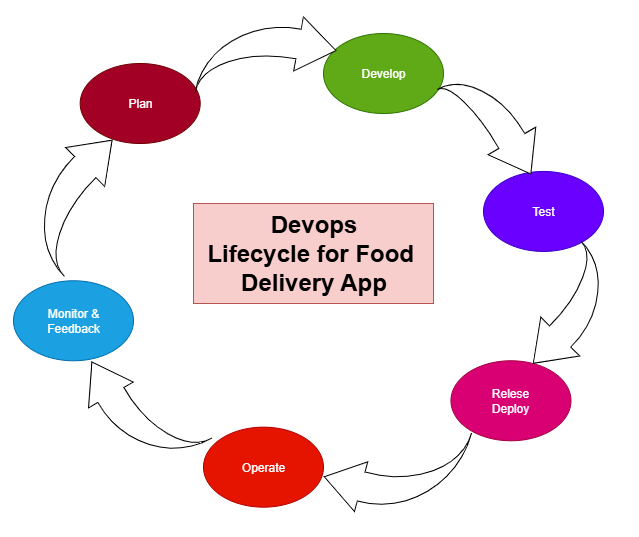

The diagram above was exported from draw.io. Its source (the exported page's mxGraphModel, read from the mxfile embedded in the PNG):
<mxGraphModel dx="1034" dy="1640" grid="1" gridSize="10" guides="1" tooltips="1" connect="1" arrows="1" fold="1" page="1" pageScale="1" pageWidth="850" pageHeight="1100" math="0" shadow="0">
  <root>
    <mxCell id="0" />
    <mxCell id="1" parent="0" />
    <mxCell id="6djm7dYEhxrQloEK4s-T-1" value="Plan" style="ellipse;whiteSpace=wrap;html=1;fillColor=#a20025;fontColor=#ffffff;strokeColor=#6F0000;" vertex="1" parent="1">
      <mxGeometry x="226.69" y="20" width="120" height="80" as="geometry" />
    </mxCell>
    <mxCell id="6djm7dYEhxrQloEK4s-T-2" value="Relese&lt;div&gt;Deploy&lt;/div&gt;" style="ellipse;whiteSpace=wrap;html=1;fillColor=#d80073;fontColor=#ffffff;strokeColor=#A50040;" vertex="1" parent="1">
      <mxGeometry x="597.46" y="317.26" width="120" height="80" as="geometry" />
    </mxCell>
    <mxCell id="6djm7dYEhxrQloEK4s-T-3" value="Test" style="ellipse;whiteSpace=wrap;html=1;fillColor=#6a00ff;strokeColor=#3700CC;fontColor=#ffffff;" vertex="1" parent="1">
      <mxGeometry x="630" y="127.94" width="120" height="80" as="geometry" />
    </mxCell>
    <mxCell id="6djm7dYEhxrQloEK4s-T-4" value="Develop" style="ellipse;whiteSpace=wrap;html=1;fillColor=#60a917;strokeColor=#2D7600;fontColor=#ffffff;" vertex="1" parent="1">
      <mxGeometry x="469.99999999999994" y="-10" width="120" height="80" as="geometry" />
    </mxCell>
    <mxCell id="6djm7dYEhxrQloEK4s-T-6" value="Monitor &amp;amp;&lt;div&gt;Feedback&lt;/div&gt;" style="ellipse;whiteSpace=wrap;html=1;fillColor=#1ba1e2;fontColor=#ffffff;strokeColor=#006EAF;" vertex="1" parent="1">
      <mxGeometry x="160" y="237.26" width="120" height="80" as="geometry" />
    </mxCell>
    <mxCell id="6djm7dYEhxrQloEK4s-T-7" value="Operate" style="ellipse;whiteSpace=wrap;html=1;fillColor=#e51400;fontColor=#ffffff;strokeColor=#B20000;" vertex="1" parent="1">
      <mxGeometry x="350" y="383.66" width="120" height="80" as="geometry" />
    </mxCell>
    <mxCell id="6djm7dYEhxrQloEK4s-T-13" value="" style="html=1;shadow=0;dashed=0;align=center;verticalAlign=middle;shape=mxgraph.arrows2.jumpInArrow;dy=15;dx=38;arrowHead=55;rotation=-45;" vertex="1" parent="1">
      <mxGeometry x="160" y="110" width="129.95" height="90" as="geometry" />
    </mxCell>
    <mxCell id="6djm7dYEhxrQloEK4s-T-14" value="" style="html=1;shadow=0;dashed=0;align=center;verticalAlign=middle;shape=mxgraph.arrows2.jumpInArrow;dy=15;dx=38;arrowHead=55;rotation=-30;direction=south;" vertex="1" parent="1">
      <mxGeometry x="609.19" y="21.34" width="66.43" height="120" as="geometry" />
    </mxCell>
    <mxCell id="6djm7dYEhxrQloEK4s-T-17" value="" style="html=1;shadow=0;dashed=0;align=center;verticalAlign=middle;shape=mxgraph.arrows2.jumpInArrow;dy=15;dx=38;arrowHead=55;rotation=10;" vertex="1" parent="1">
      <mxGeometry x="348.76" y="-32.19" width="131.4" height="93.19" as="geometry" />
    </mxCell>
    <mxCell id="6djm7dYEhxrQloEK4s-T-18" value="" style="html=1;shadow=0;dashed=0;align=center;verticalAlign=middle;shape=mxgraph.arrows2.jumpInArrow;dy=15;dx=38;arrowHead=55;rotation=-225;" vertex="1" parent="1">
      <mxGeometry x="653.38" y="228.6" width="120" height="80" as="geometry" />
    </mxCell>
    <mxCell id="6djm7dYEhxrQloEK4s-T-19" value="" style="html=1;shadow=0;dashed=0;align=center;verticalAlign=middle;shape=mxgraph.arrows2.jumpInArrow;dy=15;dx=38;arrowHead=51.53;rotation=-165;" vertex="1" parent="1">
      <mxGeometry x="475.76" y="370.77" width="130.8" height="106.09" as="geometry" />
    </mxCell>
    <mxCell id="6djm7dYEhxrQloEK4s-T-22" value="" style="html=1;shadow=0;dashed=0;align=center;verticalAlign=middle;shape=mxgraph.arrows2.jumpInArrow;dy=15;dx=38;arrowHead=51.53;rotation=-120;" vertex="1" parent="1">
      <mxGeometry x="224.27" y="317.26000000000005" width="125.73" height="91.58" as="geometry" />
    </mxCell>
    <mxCell id="6djm7dYEhxrQloEK4s-T-27" value="&lt;b&gt;&lt;font style=&quot;font-size: 24px;&quot;&gt;Devops&lt;/font&gt;&lt;/b&gt;&lt;div&gt;&lt;b&gt;&lt;font style=&quot;font-size: 24px;&quot;&gt;Lifecycle for Food&amp;nbsp;&lt;/font&gt;&lt;/b&gt;&lt;/div&gt;&lt;div&gt;&lt;b&gt;&lt;font style=&quot;font-size: 24px;&quot;&gt;Delivery App&lt;/font&gt;&lt;/b&gt;&lt;/div&gt;" style="text;html=1;align=center;verticalAlign=middle;resizable=0;points=[];autosize=1;strokeColor=#b85450;fillColor=#f8cecc;" vertex="1" parent="1">
      <mxGeometry x="340" y="160" width="240" height="100" as="geometry" />
    </mxCell>
  </root>
</mxGraphModel>